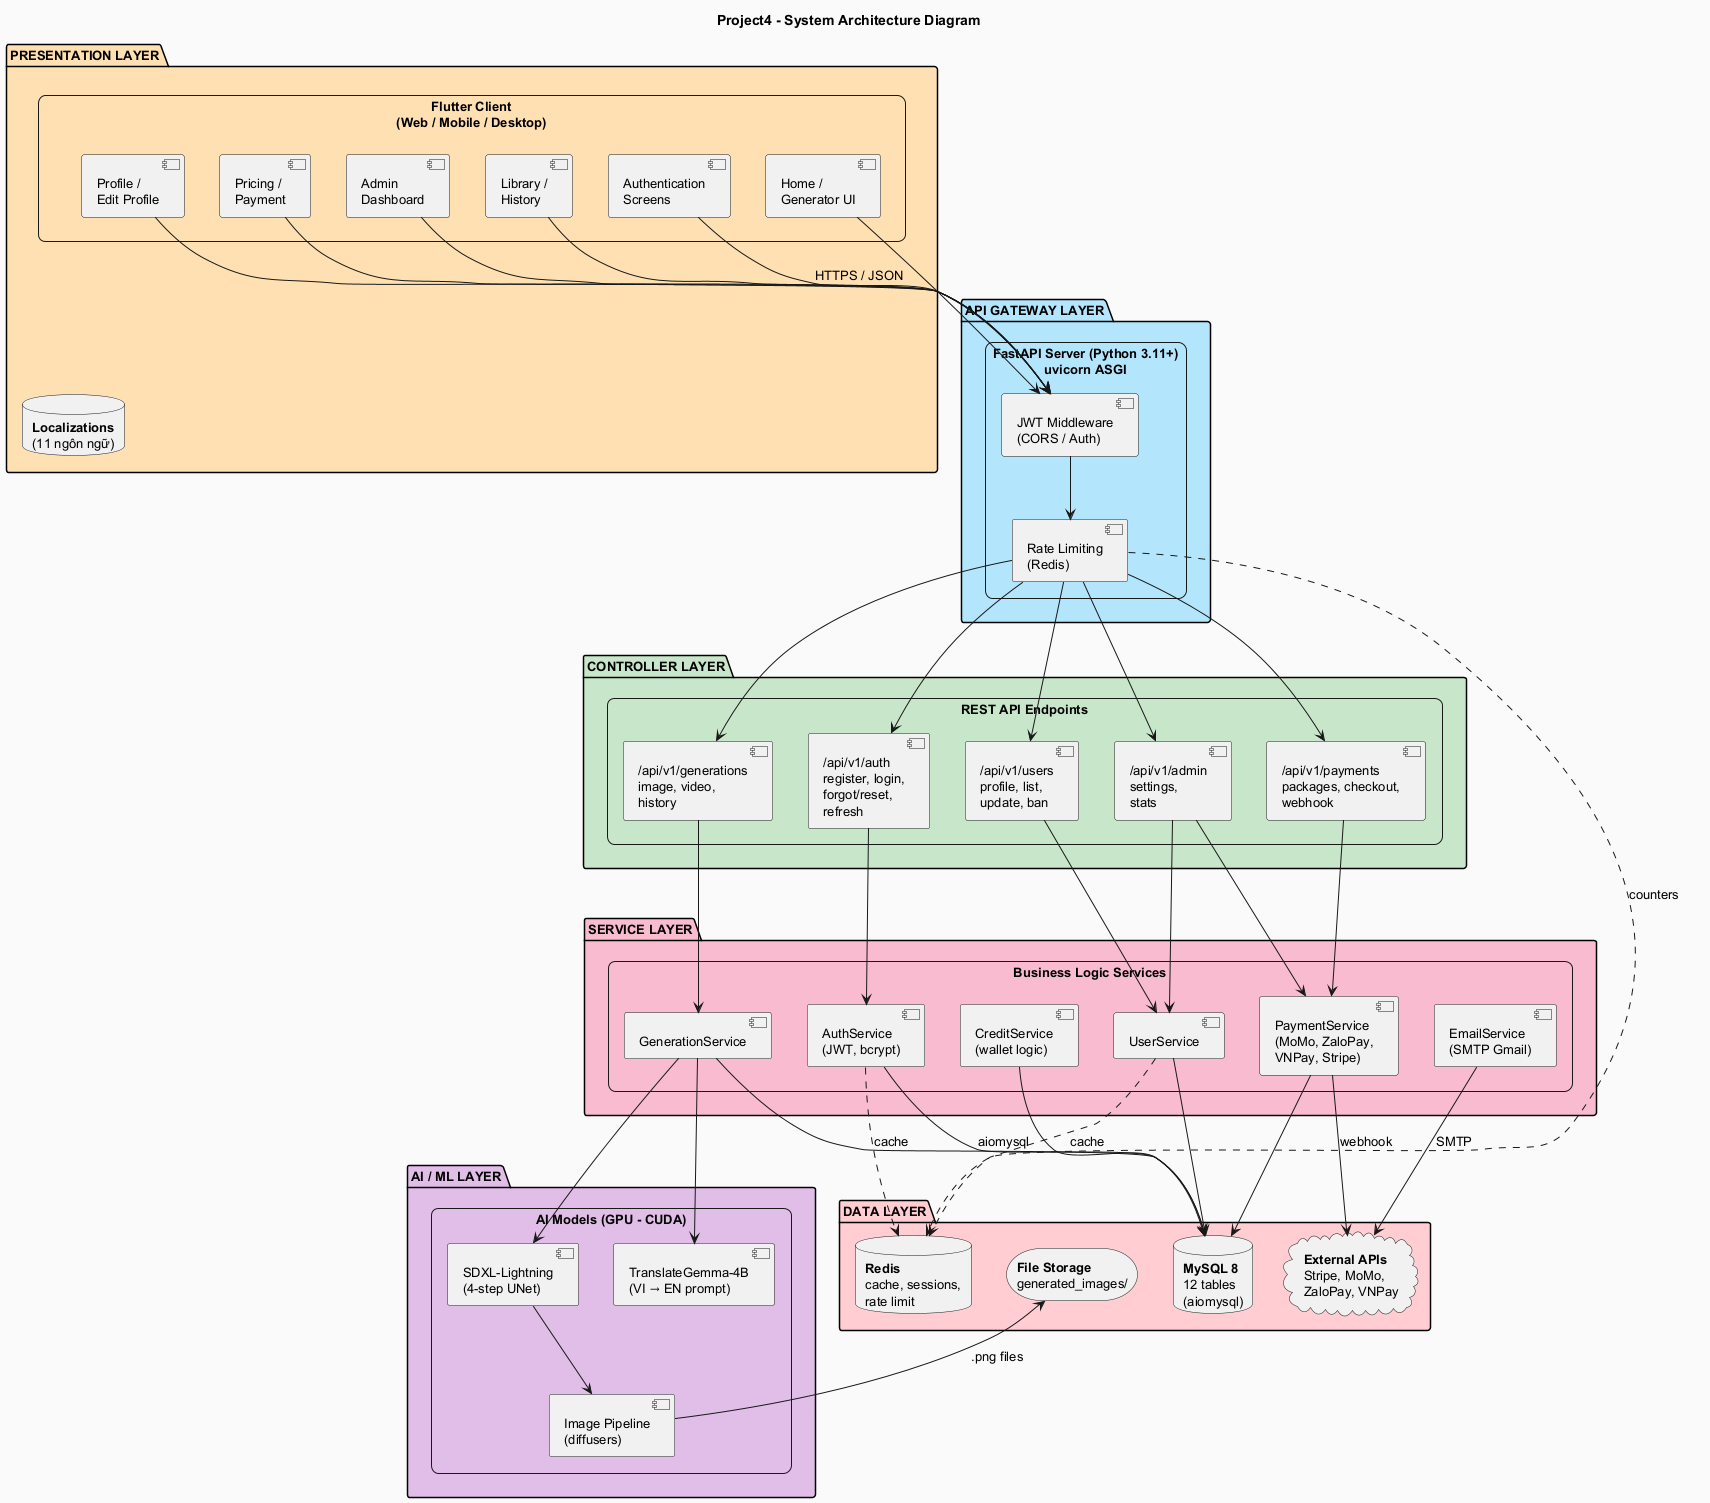

The diagram above was rendered by PlantUML. Its source (embedded in the PNG):
@startuml Architecture
title Project4 - System Architecture Diagram

skinparam rectangle {
  roundCorner 15
}
skinparam componentStyle uml2
skinparam defaultFontSize 13
skinparam backgroundColor #FAFAFA

' ============== PRESENTATION LAYER ==============
package "PRESENTATION LAYER" as PL #FFE0B2 {
  rectangle "**Flutter Client**\n(Web / Mobile / Desktop)" as FLUTTER {
    component "Authentication\nScreens" as AUTH_S
    component "Home /\nGenerator UI" as HOME_S
    component "Profile /\nEdit Profile" as PROF_S
    component "Pricing /\nPayment" as PAY_S
    component "Admin\nDashboard" as ADMIN_S
    component "Library /\nHistory" as LIB_S
  }

  database "**Localizations**\n(11 ngôn ngữ)" as L10N
}

' ============== API GATEWAY ==============
package "API GATEWAY LAYER" as APIL #B3E5FC {
  rectangle "**FastAPI Server** (Python 3.11+)\nuvicorn ASGI" as FASTAPI {
    component "JWT Middleware\n(CORS / Auth)" as JWT_MW
    component "Rate Limiting\n(Redis)" as RL
  }
}

' ============== CONTROLLER LAYER ==============
package "CONTROLLER LAYER" as CTL #C8E6C9 {
  rectangle "**REST API Endpoints**" as API {
    component "/api/v1/auth\nregister, login,\nforgot/reset,\nrefresh" as EP_AUTH
    component "/api/v1/users\nprofile, list,\nupdate, ban" as EP_USERS
    component "/api/v1/generations\nimage, video,\nhistory" as EP_GEN
    component "/api/v1/payments\npackages, checkout,\nwebhook" as EP_PAY
    component "/api/v1/admin\nsettings,\nstats" as EP_ADMIN
  }
}

' ============== SERVICE LAYER ==============
package "SERVICE LAYER" as SVC #F8BBD0 {
  rectangle "**Business Logic Services**" as SERVICES {
    component "AuthService\n(JWT, bcrypt)" as SVC_AUTH
    component "UserService" as SVC_USER
    component "GenerationService" as SVC_GEN
    component "PaymentService\n(MoMo, ZaloPay,\nVNPay, Stripe)" as SVC_PAY
    component "EmailService\n(SMTP Gmail)" as SVC_EMAIL
    component "CreditService\n(wallet logic)" as SVC_CREDIT
  }
}

' ============== AI LAYER ==============
package "AI / ML LAYER" as AIL #E1BEE7 {
  rectangle "**AI Models** (GPU - CUDA)" as AI {
    component "TranslateGemma-4B\n(VI → EN prompt)" as TRANS
    component "SDXL-Lightning\n(4-step UNet)" as SDXL
    component "Image Pipeline\n(diffusers)" as IMG
  }
}

' ============== DATA LAYER ==============
package "DATA LAYER" as DATAL #FFCDD2 {
  database "**MySQL 8**\n12 tables\n(aiomysql)" as MYSQL
  database "**Redis**\ncache, sessions,\nrate limit" as REDIS
  storage "**File Storage**\ngenerated_images/" as FS
  cloud "**External APIs**\nStripe, MoMo,\nZaloPay, VNPay" as EXT
}

' ============== CONNECTIONS ==============
FLUTTER -[hidden]- L10N

AUTH_S -down-> JWT_MW : HTTPS / JSON
HOME_S -down-> JWT_MW
PROF_S -down-> JWT_MW
PAY_S -down-> JWT_MW
ADMIN_S -down-> JWT_MW
LIB_S -down-> JWT_MW

JWT_MW -down-> RL
RL -down-> EP_AUTH
RL -down-> EP_USERS
RL -down-> EP_GEN
RL -down-> EP_PAY
RL -down-> EP_ADMIN

EP_AUTH -down-> SVC_AUTH
EP_USERS -down-> SVC_USER
EP_GEN -down-> SVC_GEN
EP_PAY -down-> SVC_PAY
EP_ADMIN -down-> SVC_USER
EP_ADMIN -down-> SVC_PAY

SVC_GEN -down-> TRANS
SVC_GEN -down-> SDXL
SDXL -down-> IMG
IMG -down-> FS : ".png files"

SVC_AUTH -down-> MYSQL : aiomysql
SVC_USER -down-> MYSQL
SVC_CREDIT -down-> MYSQL
SVC_PAY -down-> MYSQL
SVC_GEN -down-> MYSQL
SVC_EMAIL -down-> EXT : SMTP

SVC_AUTH ..> REDIS : cache
SVC_USER ..> REDIS : cache
RL ..> REDIS : counters

SVC_PAY -down-> EXT : webhook

@enduml